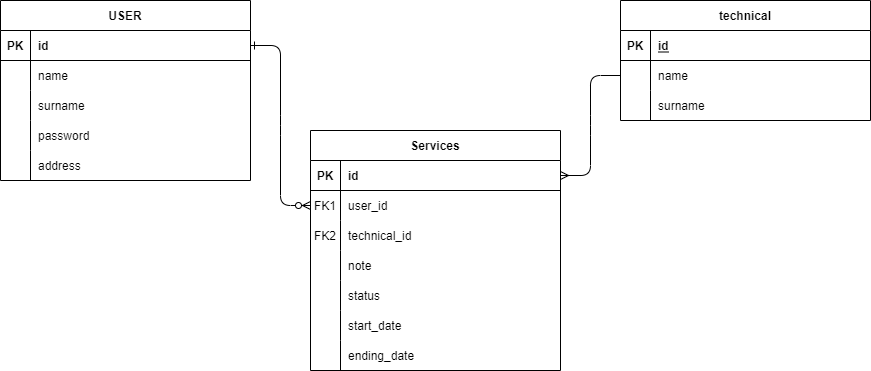

The diagram above was exported from draw.io. Its source (the exported page's mxGraphModel, read from the mxfile embedded in the PNG):
<mxGraphModel dx="942" dy="582" grid="1" gridSize="10" guides="1" tooltips="1" connect="1" arrows="1" fold="1" page="1" pageScale="1" pageWidth="850" pageHeight="1100" math="0" shadow="0" extFonts="Permanent Marker^https://fonts.googleapis.com/css?family=Permanent+Marker">
  <root>
    <mxCell id="0" />
    <mxCell id="1" parent="0" />
    <mxCell id="C-vyLk0tnHw3VtMMgP7b-1" value="" style="edgeStyle=entityRelationEdgeStyle;endArrow=ERzeroToMany;startArrow=ERone;endFill=1;startFill=0;" parent="1" source="C-vyLk0tnHw3VtMMgP7b-24" target="C-vyLk0tnHw3VtMMgP7b-6" edge="1">
      <mxGeometry width="100" height="100" relative="1" as="geometry">
        <mxPoint x="340" y="720" as="sourcePoint" />
        <mxPoint x="440" y="620" as="targetPoint" />
      </mxGeometry>
    </mxCell>
    <mxCell id="C-vyLk0tnHw3VtMMgP7b-12" value="" style="edgeStyle=entityRelationEdgeStyle;endArrow=none;startArrow=ERmany;endFill=0;startFill=0;" parent="1" source="C-vyLk0tnHw3VtMMgP7b-3" target="C-vyLk0tnHw3VtMMgP7b-17" edge="1">
      <mxGeometry width="100" height="100" relative="1" as="geometry">
        <mxPoint x="400" y="180" as="sourcePoint" />
        <mxPoint x="460" y="205" as="targetPoint" />
      </mxGeometry>
    </mxCell>
    <mxCell id="C-vyLk0tnHw3VtMMgP7b-2" value="Services" style="shape=table;startSize=30;container=1;collapsible=1;childLayout=tableLayout;fixedRows=1;rowLines=0;fontStyle=1;align=center;resizeLast=1;" parent="1" vertex="1">
      <mxGeometry x="350" y="190" width="250" height="240" as="geometry" />
    </mxCell>
    <mxCell id="C-vyLk0tnHw3VtMMgP7b-3" value="" style="shape=partialRectangle;collapsible=0;dropTarget=0;pointerEvents=0;fillColor=none;points=[[0,0.5],[1,0.5]];portConstraint=eastwest;top=0;left=0;right=0;bottom=1;" parent="C-vyLk0tnHw3VtMMgP7b-2" vertex="1">
      <mxGeometry y="30" width="250" height="30" as="geometry" />
    </mxCell>
    <mxCell id="C-vyLk0tnHw3VtMMgP7b-4" value="PK" style="shape=partialRectangle;overflow=hidden;connectable=0;fillColor=none;top=0;left=0;bottom=0;right=0;fontStyle=1;" parent="C-vyLk0tnHw3VtMMgP7b-3" vertex="1">
      <mxGeometry width="30" height="30" as="geometry">
        <mxRectangle width="30" height="30" as="alternateBounds" />
      </mxGeometry>
    </mxCell>
    <mxCell id="C-vyLk0tnHw3VtMMgP7b-5" value="id" style="shape=partialRectangle;overflow=hidden;connectable=0;fillColor=none;top=0;left=0;bottom=0;right=0;align=left;spacingLeft=6;fontStyle=1;" parent="C-vyLk0tnHw3VtMMgP7b-3" vertex="1">
      <mxGeometry x="30" width="220" height="30" as="geometry">
        <mxRectangle width="220" height="30" as="alternateBounds" />
      </mxGeometry>
    </mxCell>
    <mxCell id="C-vyLk0tnHw3VtMMgP7b-6" value="" style="shape=partialRectangle;collapsible=0;dropTarget=0;pointerEvents=0;fillColor=none;points=[[0,0.5],[1,0.5]];portConstraint=eastwest;top=0;left=0;right=0;bottom=0;" parent="C-vyLk0tnHw3VtMMgP7b-2" vertex="1">
      <mxGeometry y="60" width="250" height="30" as="geometry" />
    </mxCell>
    <mxCell id="C-vyLk0tnHw3VtMMgP7b-7" value="FK1" style="shape=partialRectangle;overflow=hidden;connectable=0;fillColor=none;top=0;left=0;bottom=0;right=0;" parent="C-vyLk0tnHw3VtMMgP7b-6" vertex="1">
      <mxGeometry width="30" height="30" as="geometry">
        <mxRectangle width="30" height="30" as="alternateBounds" />
      </mxGeometry>
    </mxCell>
    <mxCell id="C-vyLk0tnHw3VtMMgP7b-8" value="user_id" style="shape=partialRectangle;overflow=hidden;connectable=0;fillColor=none;top=0;left=0;bottom=0;right=0;align=left;spacingLeft=6;" parent="C-vyLk0tnHw3VtMMgP7b-6" vertex="1">
      <mxGeometry x="30" width="220" height="30" as="geometry">
        <mxRectangle width="220" height="30" as="alternateBounds" />
      </mxGeometry>
    </mxCell>
    <mxCell id="C-vyLk0tnHw3VtMMgP7b-9" value="" style="shape=partialRectangle;collapsible=0;dropTarget=0;pointerEvents=0;fillColor=none;points=[[0,0.5],[1,0.5]];portConstraint=eastwest;top=0;left=0;right=0;bottom=0;" parent="C-vyLk0tnHw3VtMMgP7b-2" vertex="1">
      <mxGeometry y="90" width="250" height="30" as="geometry" />
    </mxCell>
    <mxCell id="C-vyLk0tnHw3VtMMgP7b-10" value="FK2" style="shape=partialRectangle;overflow=hidden;connectable=0;fillColor=none;top=0;left=0;bottom=0;right=0;" parent="C-vyLk0tnHw3VtMMgP7b-9" vertex="1">
      <mxGeometry width="30" height="30" as="geometry">
        <mxRectangle width="30" height="30" as="alternateBounds" />
      </mxGeometry>
    </mxCell>
    <mxCell id="C-vyLk0tnHw3VtMMgP7b-11" value="technical_id" style="shape=partialRectangle;overflow=hidden;connectable=0;fillColor=none;top=0;left=0;bottom=0;right=0;align=left;spacingLeft=6;" parent="C-vyLk0tnHw3VtMMgP7b-9" vertex="1">
      <mxGeometry x="30" width="220" height="30" as="geometry">
        <mxRectangle width="220" height="30" as="alternateBounds" />
      </mxGeometry>
    </mxCell>
    <mxCell id="XCug0sb0MudtFqtgZeDZ-26" style="shape=partialRectangle;collapsible=0;dropTarget=0;pointerEvents=0;fillColor=none;points=[[0,0.5],[1,0.5]];portConstraint=eastwest;top=0;left=0;right=0;bottom=0;" parent="C-vyLk0tnHw3VtMMgP7b-2" vertex="1">
      <mxGeometry y="120" width="250" height="30" as="geometry" />
    </mxCell>
    <mxCell id="XCug0sb0MudtFqtgZeDZ-27" style="shape=partialRectangle;overflow=hidden;connectable=0;fillColor=none;top=0;left=0;bottom=0;right=0;" parent="XCug0sb0MudtFqtgZeDZ-26" vertex="1">
      <mxGeometry width="30" height="30" as="geometry">
        <mxRectangle width="30" height="30" as="alternateBounds" />
      </mxGeometry>
    </mxCell>
    <mxCell id="XCug0sb0MudtFqtgZeDZ-28" value="note" style="shape=partialRectangle;overflow=hidden;connectable=0;fillColor=none;top=0;left=0;bottom=0;right=0;align=left;spacingLeft=6;" parent="XCug0sb0MudtFqtgZeDZ-26" vertex="1">
      <mxGeometry x="30" width="220" height="30" as="geometry">
        <mxRectangle width="220" height="30" as="alternateBounds" />
      </mxGeometry>
    </mxCell>
    <mxCell id="XCug0sb0MudtFqtgZeDZ-32" style="shape=partialRectangle;collapsible=0;dropTarget=0;pointerEvents=0;fillColor=none;points=[[0,0.5],[1,0.5]];portConstraint=eastwest;top=0;left=0;right=0;bottom=0;" parent="C-vyLk0tnHw3VtMMgP7b-2" vertex="1">
      <mxGeometry y="150" width="250" height="30" as="geometry" />
    </mxCell>
    <mxCell id="XCug0sb0MudtFqtgZeDZ-33" style="shape=partialRectangle;overflow=hidden;connectable=0;fillColor=none;top=0;left=0;bottom=0;right=0;" parent="XCug0sb0MudtFqtgZeDZ-32" vertex="1">
      <mxGeometry width="30" height="30" as="geometry">
        <mxRectangle width="30" height="30" as="alternateBounds" />
      </mxGeometry>
    </mxCell>
    <mxCell id="XCug0sb0MudtFqtgZeDZ-34" value="status" style="shape=partialRectangle;overflow=hidden;connectable=0;fillColor=none;top=0;left=0;bottom=0;right=0;align=left;spacingLeft=6;" parent="XCug0sb0MudtFqtgZeDZ-32" vertex="1">
      <mxGeometry x="30" width="220" height="30" as="geometry">
        <mxRectangle width="220" height="30" as="alternateBounds" />
      </mxGeometry>
    </mxCell>
    <mxCell id="XCug0sb0MudtFqtgZeDZ-35" style="shape=partialRectangle;collapsible=0;dropTarget=0;pointerEvents=0;fillColor=none;points=[[0,0.5],[1,0.5]];portConstraint=eastwest;top=0;left=0;right=0;bottom=0;" parent="C-vyLk0tnHw3VtMMgP7b-2" vertex="1">
      <mxGeometry y="180" width="250" height="30" as="geometry" />
    </mxCell>
    <mxCell id="XCug0sb0MudtFqtgZeDZ-36" style="shape=partialRectangle;overflow=hidden;connectable=0;fillColor=none;top=0;left=0;bottom=0;right=0;" parent="XCug0sb0MudtFqtgZeDZ-35" vertex="1">
      <mxGeometry width="30" height="30" as="geometry">
        <mxRectangle width="30" height="30" as="alternateBounds" />
      </mxGeometry>
    </mxCell>
    <mxCell id="XCug0sb0MudtFqtgZeDZ-37" value="start_date" style="shape=partialRectangle;overflow=hidden;connectable=0;fillColor=none;top=0;left=0;bottom=0;right=0;align=left;spacingLeft=6;" parent="XCug0sb0MudtFqtgZeDZ-35" vertex="1">
      <mxGeometry x="30" width="220" height="30" as="geometry">
        <mxRectangle width="220" height="30" as="alternateBounds" />
      </mxGeometry>
    </mxCell>
    <mxCell id="XCug0sb0MudtFqtgZeDZ-38" style="shape=partialRectangle;collapsible=0;dropTarget=0;pointerEvents=0;fillColor=none;points=[[0,0.5],[1,0.5]];portConstraint=eastwest;top=0;left=0;right=0;bottom=0;" parent="C-vyLk0tnHw3VtMMgP7b-2" vertex="1">
      <mxGeometry y="210" width="250" height="30" as="geometry" />
    </mxCell>
    <mxCell id="XCug0sb0MudtFqtgZeDZ-39" style="shape=partialRectangle;overflow=hidden;connectable=0;fillColor=none;top=0;left=0;bottom=0;right=0;" parent="XCug0sb0MudtFqtgZeDZ-38" vertex="1">
      <mxGeometry width="30" height="30" as="geometry">
        <mxRectangle width="30" height="30" as="alternateBounds" />
      </mxGeometry>
    </mxCell>
    <mxCell id="XCug0sb0MudtFqtgZeDZ-40" value="ending_date" style="shape=partialRectangle;overflow=hidden;connectable=0;fillColor=none;top=0;left=0;bottom=0;right=0;align=left;spacingLeft=6;" parent="XCug0sb0MudtFqtgZeDZ-38" vertex="1">
      <mxGeometry x="30" width="220" height="30" as="geometry">
        <mxRectangle width="220" height="30" as="alternateBounds" />
      </mxGeometry>
    </mxCell>
    <mxCell id="C-vyLk0tnHw3VtMMgP7b-13" value="technical" style="shape=table;startSize=30;container=1;collapsible=1;childLayout=tableLayout;fixedRows=1;rowLines=0;fontStyle=1;align=center;resizeLast=1;" parent="1" vertex="1">
      <mxGeometry x="660" y="60" width="250" height="120" as="geometry" />
    </mxCell>
    <mxCell id="C-vyLk0tnHw3VtMMgP7b-14" value="" style="shape=partialRectangle;collapsible=0;dropTarget=0;pointerEvents=0;fillColor=none;points=[[0,0.5],[1,0.5]];portConstraint=eastwest;top=0;left=0;right=0;bottom=1;" parent="C-vyLk0tnHw3VtMMgP7b-13" vertex="1">
      <mxGeometry y="30" width="250" height="30" as="geometry" />
    </mxCell>
    <mxCell id="C-vyLk0tnHw3VtMMgP7b-15" value="PK" style="shape=partialRectangle;overflow=hidden;connectable=0;fillColor=none;top=0;left=0;bottom=0;right=0;fontStyle=1;" parent="C-vyLk0tnHw3VtMMgP7b-14" vertex="1">
      <mxGeometry width="30" height="30" as="geometry">
        <mxRectangle width="30" height="30" as="alternateBounds" />
      </mxGeometry>
    </mxCell>
    <mxCell id="C-vyLk0tnHw3VtMMgP7b-16" value="id" style="shape=partialRectangle;overflow=hidden;connectable=0;fillColor=none;top=0;left=0;bottom=0;right=0;align=left;spacingLeft=6;fontStyle=5;" parent="C-vyLk0tnHw3VtMMgP7b-14" vertex="1">
      <mxGeometry x="30" width="220" height="30" as="geometry">
        <mxRectangle width="220" height="30" as="alternateBounds" />
      </mxGeometry>
    </mxCell>
    <mxCell id="C-vyLk0tnHw3VtMMgP7b-17" value="" style="shape=partialRectangle;collapsible=0;dropTarget=0;pointerEvents=0;fillColor=none;points=[[0,0.5],[1,0.5]];portConstraint=eastwest;top=0;left=0;right=0;bottom=0;" parent="C-vyLk0tnHw3VtMMgP7b-13" vertex="1">
      <mxGeometry y="60" width="250" height="30" as="geometry" />
    </mxCell>
    <mxCell id="C-vyLk0tnHw3VtMMgP7b-18" value="" style="shape=partialRectangle;overflow=hidden;connectable=0;fillColor=none;top=0;left=0;bottom=0;right=0;" parent="C-vyLk0tnHw3VtMMgP7b-17" vertex="1">
      <mxGeometry width="30" height="30" as="geometry">
        <mxRectangle width="30" height="30" as="alternateBounds" />
      </mxGeometry>
    </mxCell>
    <mxCell id="C-vyLk0tnHw3VtMMgP7b-19" value="name" style="shape=partialRectangle;overflow=hidden;connectable=0;fillColor=none;top=0;left=0;bottom=0;right=0;align=left;spacingLeft=6;" parent="C-vyLk0tnHw3VtMMgP7b-17" vertex="1">
      <mxGeometry x="30" width="220" height="30" as="geometry">
        <mxRectangle width="220" height="30" as="alternateBounds" />
      </mxGeometry>
    </mxCell>
    <mxCell id="C-vyLk0tnHw3VtMMgP7b-20" value="" style="shape=partialRectangle;collapsible=0;dropTarget=0;pointerEvents=0;fillColor=none;points=[[0,0.5],[1,0.5]];portConstraint=eastwest;top=0;left=0;right=0;bottom=0;" parent="C-vyLk0tnHw3VtMMgP7b-13" vertex="1">
      <mxGeometry y="90" width="250" height="30" as="geometry" />
    </mxCell>
    <mxCell id="C-vyLk0tnHw3VtMMgP7b-21" value="" style="shape=partialRectangle;overflow=hidden;connectable=0;fillColor=none;top=0;left=0;bottom=0;right=0;" parent="C-vyLk0tnHw3VtMMgP7b-20" vertex="1">
      <mxGeometry width="30" height="30" as="geometry">
        <mxRectangle width="30" height="30" as="alternateBounds" />
      </mxGeometry>
    </mxCell>
    <mxCell id="C-vyLk0tnHw3VtMMgP7b-22" value="surname" style="shape=partialRectangle;overflow=hidden;connectable=0;fillColor=none;top=0;left=0;bottom=0;right=0;align=left;spacingLeft=6;" parent="C-vyLk0tnHw3VtMMgP7b-20" vertex="1">
      <mxGeometry x="30" width="220" height="30" as="geometry">
        <mxRectangle width="220" height="30" as="alternateBounds" />
      </mxGeometry>
    </mxCell>
    <mxCell id="C-vyLk0tnHw3VtMMgP7b-23" value="USER" style="shape=table;startSize=30;container=1;collapsible=1;childLayout=tableLayout;fixedRows=1;rowLines=0;fontStyle=1;align=center;resizeLast=1;" parent="1" vertex="1">
      <mxGeometry x="40" y="60" width="250" height="180" as="geometry" />
    </mxCell>
    <mxCell id="C-vyLk0tnHw3VtMMgP7b-24" value="" style="shape=partialRectangle;collapsible=0;dropTarget=0;pointerEvents=0;fillColor=none;points=[[0,0.5],[1,0.5]];portConstraint=eastwest;top=0;left=0;right=0;bottom=1;" parent="C-vyLk0tnHw3VtMMgP7b-23" vertex="1">
      <mxGeometry y="30" width="250" height="30" as="geometry" />
    </mxCell>
    <mxCell id="C-vyLk0tnHw3VtMMgP7b-25" value="PK" style="shape=partialRectangle;overflow=hidden;connectable=0;fillColor=none;top=0;left=0;bottom=0;right=0;fontStyle=1;" parent="C-vyLk0tnHw3VtMMgP7b-24" vertex="1">
      <mxGeometry width="30" height="30" as="geometry">
        <mxRectangle width="30" height="30" as="alternateBounds" />
      </mxGeometry>
    </mxCell>
    <mxCell id="C-vyLk0tnHw3VtMMgP7b-26" value="id" style="shape=partialRectangle;overflow=hidden;connectable=0;fillColor=none;top=0;left=0;bottom=0;right=0;align=left;spacingLeft=6;fontStyle=1;" parent="C-vyLk0tnHw3VtMMgP7b-24" vertex="1">
      <mxGeometry x="30" width="220" height="30" as="geometry">
        <mxRectangle width="220" height="30" as="alternateBounds" />
      </mxGeometry>
    </mxCell>
    <mxCell id="C-vyLk0tnHw3VtMMgP7b-27" value="" style="shape=partialRectangle;collapsible=0;dropTarget=0;pointerEvents=0;fillColor=none;points=[[0,0.5],[1,0.5]];portConstraint=eastwest;top=0;left=0;right=0;bottom=0;" parent="C-vyLk0tnHw3VtMMgP7b-23" vertex="1">
      <mxGeometry y="60" width="250" height="30" as="geometry" />
    </mxCell>
    <mxCell id="C-vyLk0tnHw3VtMMgP7b-28" value="" style="shape=partialRectangle;overflow=hidden;connectable=0;fillColor=none;top=0;left=0;bottom=0;right=0;" parent="C-vyLk0tnHw3VtMMgP7b-27" vertex="1">
      <mxGeometry width="30" height="30" as="geometry">
        <mxRectangle width="30" height="30" as="alternateBounds" />
      </mxGeometry>
    </mxCell>
    <mxCell id="C-vyLk0tnHw3VtMMgP7b-29" value="name" style="shape=partialRectangle;overflow=hidden;connectable=0;fillColor=none;top=0;left=0;bottom=0;right=0;align=left;spacingLeft=6;" parent="C-vyLk0tnHw3VtMMgP7b-27" vertex="1">
      <mxGeometry x="30" width="220" height="30" as="geometry">
        <mxRectangle width="220" height="30" as="alternateBounds" />
      </mxGeometry>
    </mxCell>
    <mxCell id="XCug0sb0MudtFqtgZeDZ-8" style="shape=partialRectangle;collapsible=0;dropTarget=0;pointerEvents=0;fillColor=none;points=[[0,0.5],[1,0.5]];portConstraint=eastwest;top=0;left=0;right=0;bottom=0;" parent="C-vyLk0tnHw3VtMMgP7b-23" vertex="1">
      <mxGeometry y="90" width="250" height="30" as="geometry" />
    </mxCell>
    <mxCell id="XCug0sb0MudtFqtgZeDZ-9" style="shape=partialRectangle;overflow=hidden;connectable=0;fillColor=none;top=0;left=0;bottom=0;right=0;" parent="XCug0sb0MudtFqtgZeDZ-8" vertex="1">
      <mxGeometry width="30" height="30" as="geometry">
        <mxRectangle width="30" height="30" as="alternateBounds" />
      </mxGeometry>
    </mxCell>
    <mxCell id="XCug0sb0MudtFqtgZeDZ-10" value="surname" style="shape=partialRectangle;overflow=hidden;connectable=0;fillColor=none;top=0;left=0;bottom=0;right=0;align=left;spacingLeft=6;" parent="XCug0sb0MudtFqtgZeDZ-8" vertex="1">
      <mxGeometry x="30" width="220" height="30" as="geometry">
        <mxRectangle width="220" height="30" as="alternateBounds" />
      </mxGeometry>
    </mxCell>
    <mxCell id="XCug0sb0MudtFqtgZeDZ-20" style="shape=partialRectangle;collapsible=0;dropTarget=0;pointerEvents=0;fillColor=none;points=[[0,0.5],[1,0.5]];portConstraint=eastwest;top=0;left=0;right=0;bottom=0;" parent="C-vyLk0tnHw3VtMMgP7b-23" vertex="1">
      <mxGeometry y="120" width="250" height="30" as="geometry" />
    </mxCell>
    <mxCell id="XCug0sb0MudtFqtgZeDZ-21" style="shape=partialRectangle;overflow=hidden;connectable=0;fillColor=none;top=0;left=0;bottom=0;right=0;" parent="XCug0sb0MudtFqtgZeDZ-20" vertex="1">
      <mxGeometry width="30" height="30" as="geometry">
        <mxRectangle width="30" height="30" as="alternateBounds" />
      </mxGeometry>
    </mxCell>
    <mxCell id="XCug0sb0MudtFqtgZeDZ-22" value="password" style="shape=partialRectangle;overflow=hidden;connectable=0;fillColor=none;top=0;left=0;bottom=0;right=0;align=left;spacingLeft=6;" parent="XCug0sb0MudtFqtgZeDZ-20" vertex="1">
      <mxGeometry x="30" width="220" height="30" as="geometry">
        <mxRectangle width="220" height="30" as="alternateBounds" />
      </mxGeometry>
    </mxCell>
    <mxCell id="XCug0sb0MudtFqtgZeDZ-23" style="shape=partialRectangle;collapsible=0;dropTarget=0;pointerEvents=0;fillColor=none;points=[[0,0.5],[1,0.5]];portConstraint=eastwest;top=0;left=0;right=0;bottom=0;" parent="C-vyLk0tnHw3VtMMgP7b-23" vertex="1">
      <mxGeometry y="150" width="250" height="30" as="geometry" />
    </mxCell>
    <mxCell id="XCug0sb0MudtFqtgZeDZ-24" style="shape=partialRectangle;overflow=hidden;connectable=0;fillColor=none;top=0;left=0;bottom=0;right=0;" parent="XCug0sb0MudtFqtgZeDZ-23" vertex="1">
      <mxGeometry width="30" height="30" as="geometry">
        <mxRectangle width="30" height="30" as="alternateBounds" />
      </mxGeometry>
    </mxCell>
    <mxCell id="XCug0sb0MudtFqtgZeDZ-25" value="address" style="shape=partialRectangle;overflow=hidden;connectable=0;fillColor=none;top=0;left=0;bottom=0;right=0;align=left;spacingLeft=6;" parent="XCug0sb0MudtFqtgZeDZ-23" vertex="1">
      <mxGeometry x="30" width="220" height="30" as="geometry">
        <mxRectangle width="220" height="30" as="alternateBounds" />
      </mxGeometry>
    </mxCell>
  </root>
</mxGraphModel>